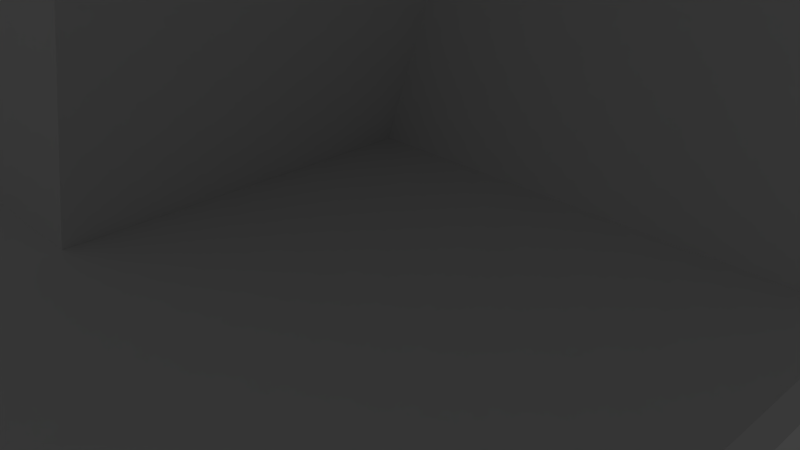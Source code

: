 # Source: puzzle4.blend  (saved by Blender 2.76.0; exported with 4.5.12 LTS)
import bpy
from mathutils import Matrix  # noqa: F401  (used for matrix-valued properties, if any)

bpy.ops.wm.read_factory_settings(use_empty=True)
scene = bpy.context.scene
scene.name = 'Scene'

# ---- collections
col_collection_1 = bpy.data.collections.new('Collection 1'); scene.collection.children.link(col_collection_1)
col_collection_1.hide_render = True
col_collection_1.hide_viewport = True
col_collection_2 = bpy.data.collections.new('Collection 2'); scene.collection.children.link(col_collection_2)
col_collection_3 = bpy.data.collections.new('Collection 3'); scene.collection.children.link(col_collection_3)
col_collection_3.hide_render = True
col_collection_3.hide_viewport = True
col_collection_4 = bpy.data.collections.new('Collection 4'); scene.collection.children.link(col_collection_4)
col_collection_4.hide_render = True
col_collection_4.hide_viewport = True

# ---- materials (node trees are filled in below, after node groups)
mat_material = bpy.data.materials.new('Material')
mat_material.alpha_threshold = 0.0
mat_material.use_transparent_shadow = False
mat_material.roughness = 0.5
mat_material.line_color = (0.0, 0.0, 0.0, 1.0)

# ---- material node trees

# ---- world
world_world = bpy.data.worlds.new('World'); scene.world = world_world
world_world.color = (0.05088, 0.05088, 0.05088)
world_world.use_sun_shadow = False
world_world.sun_shadow_jitter_overblur = 0.0
world_world.cycles.sampling_method = 'MANUAL'
world_world.cycles.sample_map_resolution = 256

# ---- cameras
cam_camera = bpy.data.cameras.new('Camera')
cam_camera.clip_end = 100.0
cam_camera.lens = 35.0
cam_camera.sensor_width = 32.0
cam_camera.sensor_height = 18.0
cam_camera.ortho_scale = 7.314
cam_camera.dof.focus_distance = 0.0
cam_camera.dof.aperture_fstop = 128.0

# ---- lights
light_lamp = bpy.data.lights.new('Lamp', 'POINT')
light_lamp.transmission_factor = 0.0
light_lamp.cutoff_distance = 30.0
light_lamp.energy = 100.0
light_lamp.shadow_buffer_clip_start = 1.001
light_lamp.shadow_soft_size = 0.1
light_lamp.shadow_maximum_resolution = 0.006
light_lamp.use_absolute_resolution = True
light_lamp.cycles.use_multiple_importance_sampling = False

# ---- meshes
me_cube_021 = bpy.data.meshes.new('Cube.021')
me_cube_021.from_pydata([(-0.3733, -1.349, 0.3377), (-0.3733, -1.349, 0.4377), (-0.3733, 2.151, 0.3377), (-0.3733, 2.151, 0.4377), (0.1267, -1.349, 0.3377), (0.1267, -1.349, 0.4377), (0.1267, 2.151, 0.3377), (0.1267, 2.151, 0.4377)], [], [(1, 3, 2, 0), (3, 7, 6, 2), (7, 5, 4, 6), (5, 1, 0, 4), (0, 2, 6, 4), (5, 7, 3, 1)])
me_cube_021.use_remesh_preserve_volume = False
me_cube_021.use_remesh_preserve_attributes = False
me_cube_021.use_mirror_vertex_groups = False
me_cube_021.update()
me_cube_020 = bpy.data.meshes.new('Cube.020')
me_cube_020.from_pydata([(0.1267, -1.349, 0.1177), (0.1267, -1.349, 0.2177), (0.1267, 2.151, 0.1177), (0.1267, 2.151, 0.2177), (0.6267, -1.349, 0.1177), (0.6267, -1.349, 0.2177), (0.6267, 2.151, 0.1177), (0.6267, 2.151, 0.2177)], [], [(1, 3, 2, 0), (3, 7, 6, 2), (7, 5, 4, 6), (5, 1, 0, 4), (0, 2, 6, 4), (5, 7, 3, 1)])
me_cube_020.use_remesh_preserve_volume = False
me_cube_020.use_remesh_preserve_attributes = False
me_cube_020.use_mirror_vertex_groups = False
me_cube_020.update()
me_cube_019 = bpy.data.meshes.new('Cube.019')
me_cube_019.from_pydata([(1.231, -1.452, -0.49), (1.231, -1.452, -0.39), (0.2023, 1.893, -0.49), (0.2023, 1.893, -0.39), (1.709, -1.305, -0.49), (1.709, -1.305, -0.39), (0.6802, 2.04, -0.49), (0.6802, 2.04, -0.39)], [], [(1, 3, 2, 0), (3, 7, 6, 2), (7, 5, 4, 6), (5, 1, 0, 4), (0, 2, 6, 4), (5, 7, 3, 1)])
me_cube_019.use_remesh_preserve_volume = False
me_cube_019.use_remesh_preserve_attributes = False
me_cube_019.use_mirror_vertex_groups = False
me_cube_019.update()
me_cube_018 = bpy.data.meshes.new('Cube.018')
me_cube_018.from_pydata([(1.727, -0.7053, -1.118), (1.727, -0.7053, -1.018), (0.3366, 2.507, -1.118), (0.3366, 2.507, -1.018), (2.637, -0.3116, -1.118), (2.637, -0.3116, -1.018), (1.247, 2.901, -1.118), (1.247, 2.901, -1.018)], [], [(1, 3, 2, 0), (3, 7, 6, 2), (7, 5, 4, 6), (5, 1, 0, 4), (0, 2, 6, 4), (5, 7, 3, 1)])
me_cube_018.use_remesh_preserve_volume = False
me_cube_018.use_remesh_preserve_attributes = False
me_cube_018.use_mirror_vertex_groups = False
me_cube_018.update()
me_cube_017 = bpy.data.meshes.new('Cube.017')
me_cube_017.from_pydata([(2.372, -0.2944, -1.683), (2.372, -0.2944, -1.583), (0.7654, 3.486, -1.683), (0.7654, 3.486, -1.583), (4.377, 4.227, -1.683), (4.377, 4.227, -1.583), (1.414, 5.257, -1.683), (1.414, 5.257, -1.583)], [], [(1, 3, 2, 0), (3, 7, 6, 2), (7, 5, 4, 6), (5, 1, 0, 4), (0, 2, 6, 4), (5, 7, 3, 1)])
me_cube_017.use_remesh_preserve_volume = False
me_cube_017.use_remesh_preserve_attributes = False
me_cube_017.use_mirror_vertex_groups = False
me_cube_017.update()
me_cube_016 = bpy.data.meshes.new('Cube.016')
me_cube_016.from_pydata([(4.353, 3.981, -2.082), (4.353, 3.981, -1.982), (1.03, 5.171, -2.082), (1.03, 5.171, -1.982), (4.73, 5.819, -2.082), (4.73, 5.819, -1.982), (1.473, 6.409, -2.082), (1.473, 6.409, -1.982)], [], [(1, 3, 2, 0), (3, 7, 6, 2), (7, 5, 4, 6), (5, 1, 0, 4), (0, 2, 6, 4), (5, 7, 3, 1)])
me_cube_016.use_remesh_preserve_volume = False
me_cube_016.use_remesh_preserve_attributes = False
me_cube_016.use_mirror_vertex_groups = False
me_cube_016.update()
me_cube_015 = bpy.data.meshes.new('Cube.015')
me_cube_015.from_pydata([(4.721, 6.345, -2.312), (4.721, 6.345, -2.212), (1.254, 6.826, -2.312), (1.254, 6.826, -2.212), (4.79, 6.84, -2.312), (4.79, 6.84, -2.212), (1.323, 7.321, -2.312), (1.323, 7.321, -2.212)], [], [(1, 3, 2, 0), (3, 7, 6, 2), (7, 5, 4, 6), (5, 1, 0, 4), (0, 2, 6, 4), (5, 7, 3, 1)])
me_cube_015.use_remesh_preserve_volume = False
me_cube_015.use_remesh_preserve_attributes = False
me_cube_015.use_mirror_vertex_groups = False
me_cube_015.update()
me_cube_013 = bpy.data.meshes.new('Cube.013')
me_cube_013.from_pydata([(4.79, 6.84, -2.742), (4.79, 6.84, -2.642), (1.323, 7.321, -2.742), (1.323, 7.321, -2.642), (4.859, 7.335, -2.742), (4.859, 7.335, -2.642), (1.392, 7.816, -2.742), (1.392, 7.816, -2.642)], [], [(1, 3, 2, 0), (3, 7, 6, 2), (7, 5, 4, 6), (5, 1, 0, 4), (0, 2, 6, 4), (5, 7, 3, 1)])
me_cube_013.use_remesh_preserve_volume = False
me_cube_013.use_remesh_preserve_attributes = False
me_cube_013.use_mirror_vertex_groups = False
me_cube_013.update()
me_cube_012 = bpy.data.meshes.new('Cube.012')
me_cube_012.from_pydata([(4.859, 7.335, -3.172), (4.859, 7.335, -3.072), (1.392, 7.816, -3.172), (1.392, 7.816, -3.072), (4.927, 7.831, -3.172), (4.927, 7.831, -3.072), (1.461, 8.312, -3.172), (1.461, 8.312, -3.072)], [], [(1, 3, 2, 0), (3, 7, 6, 2), (7, 5, 4, 6), (5, 1, 0, 4), (0, 2, 6, 4), (5, 7, 3, 1)])
me_cube_012.use_remesh_preserve_volume = False
me_cube_012.use_remesh_preserve_attributes = False
me_cube_012.use_mirror_vertex_groups = False
me_cube_012.update()
me_cube_011 = bpy.data.meshes.new('Cube.011')
me_cube_011.from_pydata([(4.927, 7.831, -3.602), (4.927, 7.831, -3.502), (1.461, 8.312, -3.602), (1.461, 8.312, -3.502), (4.996, 8.326, -3.602), (4.996, 8.326, -3.502), (1.529, 8.807, -3.602), (1.529, 8.807, -3.502)], [], [(1, 3, 2, 0), (3, 7, 6, 2), (7, 5, 4, 6), (5, 1, 0, 4), (0, 2, 6, 4), (5, 7, 3, 1)])
me_cube_011.use_remesh_preserve_volume = False
me_cube_011.use_remesh_preserve_attributes = False
me_cube_011.use_mirror_vertex_groups = False
me_cube_011.update()
me_cube_010 = bpy.data.meshes.new('Cube.010')
me_cube_010.from_pydata([(4.996, 8.326, -4.032), (4.996, 8.326, -3.932), (1.529, 8.807, -4.032), (1.529, 8.807, -3.932), (5.065, 8.821, -4.032), (5.065, 8.821, -3.932), (1.598, 9.302, -4.032), (1.598, 9.302, -3.932)], [], [(1, 3, 2, 0), (3, 7, 6, 2), (7, 5, 4, 6), (5, 1, 0, 4), (0, 2, 6, 4), (5, 7, 3, 1)])
me_cube_010.use_remesh_preserve_volume = False
me_cube_010.use_remesh_preserve_attributes = False
me_cube_010.use_mirror_vertex_groups = False
me_cube_010.update()
me_cube_008 = bpy.data.meshes.new('Cube.008')
me_cube_008.from_pydata([(5.065, 8.821, -4.462), (5.065, 8.821, -4.362), (1.598, 9.302, -4.462), (1.598, 9.302, -4.362), (5.134, 9.316, -4.462), (5.134, 9.316, -4.362), (1.667, 9.797, -4.462), (1.667, 9.797, -4.362)], [], [(1, 3, 2, 0), (3, 7, 6, 2), (7, 5, 4, 6), (5, 1, 0, 4), (0, 2, 6, 4), (5, 7, 3, 1)])
me_cube_008.use_remesh_preserve_volume = False
me_cube_008.use_remesh_preserve_attributes = False
me_cube_008.use_mirror_vertex_groups = False
me_cube_008.update()
me_cube_007 = bpy.data.meshes.new('Cube.007')
me_cube_007.from_pydata([(5.134, 9.316, -4.892), (5.134, 9.316, -4.792), (1.667, 9.797, -4.892), (1.667, 9.797, -4.792), (5.202, 9.812, -4.892), (5.202, 9.812, -4.792), (1.736, 10.29, -4.892), (1.736, 10.29, -4.792)], [], [(1, 3, 2, 0), (3, 7, 6, 2), (7, 5, 4, 6), (5, 1, 0, 4), (0, 2, 6, 4), (5, 7, 3, 1)])
me_cube_007.use_remesh_preserve_volume = False
me_cube_007.use_remesh_preserve_attributes = False
me_cube_007.use_mirror_vertex_groups = False
me_cube_007.update()
me_cube_006 = bpy.data.meshes.new('Cube.006')
me_cube_006.from_pydata([(12.5, 12.5, 0.2991), (12.5, 12.5, -0.000854), (12.5, -12.5, 0.2991), (12.5, -12.5, -0.000854), (-12.5, 12.5, 0.2991), (-12.5, 12.5, -0.000854), (-12.5, -12.5, 0.2991), (-12.5, -12.5, -0.000854)], [], [(2, 0, 4, 6), (7, 5, 1, 3), (2, 6, 7, 3), (4, 0, 1, 5), (6, 4, 5, 7), (0, 2, 3, 1)])
me_cube_006.materials.append(mat_material)
me_cube_006.use_remesh_preserve_volume = False
me_cube_006.use_remesh_preserve_attributes = False
me_cube_006.use_mirror_vertex_groups = False
me_cube_006.update()
me_cube_004 = bpy.data.meshes.new('Cube.004')
me_cube_004.from_pydata([(12.5, -12.2, 0.3), (12.5, -12.2, 5.3), (12.2, -12.2, 0.3), (12.2, -12.2, 5.3), (12.5, 12.2, 0.3), (12.5, 12.2, 5.3), (12.2, 12.2, 0.3), (12.2, 12.2, 5.3)], [], [(1, 3, 2, 0), (3, 7, 6, 2), (7, 5, 4, 6), (5, 1, 0, 4), (0, 2, 6, 4), (5, 7, 3, 1)])
me_cube_004.materials.append(mat_material)
me_cube_004.use_remesh_preserve_volume = False
me_cube_004.use_remesh_preserve_attributes = False
me_cube_004.use_mirror_vertex_groups = False
me_cube_004.update()
me_cube_003 = bpy.data.meshes.new('Cube.003')
me_cube_003.from_pydata([(-12.5, 12.2, 0.3), (-12.5, 12.2, 5.3), (-12.5, 12.5, 0.3), (-12.5, 12.5, 5.3), (12.5, 12.2, 0.3), (12.5, 12.2, 5.3), (12.5, 12.5, 0.3), (12.5, 12.5, 5.3)], [], [(1, 3, 2, 0), (3, 7, 6, 2), (7, 5, 4, 6), (5, 1, 0, 4), (0, 2, 6, 4), (5, 7, 3, 1)])
me_cube_003.materials.append(mat_material)
me_cube_003.use_remesh_preserve_volume = False
me_cube_003.use_remesh_preserve_attributes = False
me_cube_003.use_mirror_vertex_groups = False
me_cube_003.update()
me_cube_002 = bpy.data.meshes.new('Cube.002')
me_cube_002.from_pydata([(-12.5, -12.5, 0.3), (-12.5, -12.5, 5.3), (-12.5, -12.2, 0.3), (-12.5, -12.2, 5.3), (12.5, -12.5, 0.3), (12.5, -12.5, 5.3), (12.5, -12.2, 0.3), (12.5, -12.2, 5.3)], [], [(1, 3, 2, 0), (3, 7, 6, 2), (7, 5, 4, 6), (5, 1, 0, 4), (0, 2, 6, 4), (5, 7, 3, 1)])
me_cube_002.materials.append(mat_material)
me_cube_002.use_remesh_preserve_volume = False
me_cube_002.use_remesh_preserve_attributes = False
me_cube_002.use_mirror_vertex_groups = False
me_cube_002.update()
me_cube_001 = bpy.data.meshes.new('Cube.001')
me_cube_001.from_pydata([(-12.2, -12.2, 0.3), (-12.2, -12.2, 5.3), (-12.5, -12.2, 0.3), (-12.5, -12.2, 5.3), (-12.2, 12.2, 0.3), (-12.2, 12.2, 5.3), (-12.5, 12.2, 0.3), (-12.5, 12.2, 5.3)], [], [(1, 3, 2, 0), (3, 7, 6, 2), (7, 5, 4, 6), (5, 1, 0, 4), (0, 2, 6, 4), (5, 7, 3, 1)])
me_cube_001.materials.append(mat_material)
me_cube_001.use_remesh_preserve_volume = False
me_cube_001.use_remesh_preserve_attributes = False
me_cube_001.use_mirror_vertex_groups = False
me_cube_001.update()
me_cube_036 = bpy.data.meshes.new('Cube.036')
me_cube_036.from_pydata([(-10.0, -10.15, 10.3), (-10.0, -9.85, 10.3), (10.0, -10.15, 10.3), (10.0, -9.85, 10.3), (-2.306, -9.85, 10.3), (-2.306, -10.15, 10.3), (2.232, -9.85, 10.3), (2.232, -10.15, 10.3), (-10.0, -10.15, 5.023), (-10.0, -9.85, 5.023), (8.039, -9.85, 5.023), (8.039, -10.15, 5.023), (-3.736, -10.15, 5.023), (-3.736, -9.85, 5.023), (-0.0414, -10.15, 5.023), (-0.0414, -9.85, 5.023)], [], [(5, 4, 1, 0), (7, 6, 4, 5), (2, 3, 6, 7), (4, 6, 15, 13), (2, 7, 14, 11), (1, 4, 13, 9), (7, 5, 12, 14), (5, 0, 8, 12), (3, 2, 11, 10), (6, 3, 10, 15), (0, 1, 9, 8), (15, 14, 12, 13)])
me_cube_036.use_remesh_preserve_volume = False
me_cube_036.use_remesh_preserve_attributes = False
me_cube_036.use_mirror_vertex_groups = False
me_cube_036.update()
me_cube_035 = bpy.data.meshes.new('Cube.035')
me_cube_035.from_pydata([(6.283, -10.15, 0.3), (6.283, -9.85, 0.3), (-0.04139, -10.15, 0.3), (-0.04139, -9.85, 0.3), (8.039, -9.85, 5.023), (8.039, -10.15, 5.023), (-0.0414, -10.15, 5.023), (-0.0414, -9.85, 5.023)], [], [(7, 4, 1, 3), (4, 5, 0, 1), (2, 3, 1, 0), (5, 6, 2, 0), (6, 7, 3, 2)])
me_cube_035.use_remesh_preserve_volume = False
me_cube_035.use_remesh_preserve_attributes = False
me_cube_035.use_mirror_vertex_groups = False
me_cube_035.update()
me_cube_034 = bpy.data.meshes.new('Cube.034')
me_cube_034.from_pydata([(-10.0, -10.15, 0.3), (-10.0, -9.85, 0.3), (-3.736, -9.85, 0.3), (-3.736, -10.15, 0.3), (-10.0, -10.15, 5.023), (-10.0, -9.85, 5.023), (-3.736, -10.15, 5.023), (-3.736, -9.85, 5.023)], [], [(4, 5, 1, 0), (6, 4, 0, 3), (0, 1, 2, 3), (5, 7, 2, 1), (2, 7, 6, 3)])
me_cube_034.use_remesh_preserve_volume = False
me_cube_034.use_remesh_preserve_attributes = False
me_cube_034.use_mirror_vertex_groups = False
me_cube_034.update()
me_cube_033 = bpy.data.meshes.new('Cube.033')
me_cube_033.from_pydata([(6.014, -9.85, 0.3), (9.742, -9.85, 10.3), (6.014, -5.582, 0.3), (9.742, -5.582, 10.3), (6.283, -9.85, 0.3), (10.0, -9.85, 10.3), (6.283, -5.582, 0.3), (10.0, -5.582, 10.3)], [], [(1, 3, 2, 0), (3, 7, 6, 2), (7, 5, 4, 6), (5, 1, 0, 4), (0, 2, 6, 4), (5, 7, 3, 1)])
me_cube_033.use_remesh_preserve_volume = False
me_cube_033.use_remesh_preserve_attributes = False
me_cube_033.use_mirror_vertex_groups = False
me_cube_033.update()
me_cube_027 = bpy.data.meshes.new('Cube.027')
me_cube_027.from_pydata([(-10.0, 9.85, 0.3), (-10.0, 9.85, 10.3), (-10.0, 10.15, 0.3), (-10.0, 10.15, 10.3), (6.283, 9.85, 0.3), (10.0, 9.85, 10.3), (6.283, 10.15, 0.3), (10.0, 10.15, 10.3), (-10.0, 9.85, 3.783), (-10.0, 10.15, 3.783), (7.578, 10.15, 3.783), (7.578, 9.85, 3.783), (12.51, 10.15, 3.783), (12.5, 10.15, 0.3), (12.51, 9.85, 3.783), (12.5, 9.85, 0.3)], [], [(8, 9, 2, 0), (9, 10, 6, 2), (4, 6, 13, 15), (11, 8, 0, 4), (0, 2, 6, 4), (5, 7, 3, 1), (5, 1, 8, 11), (7, 5, 11, 10), (3, 7, 10, 9), (1, 3, 9, 8), (12, 14, 15, 13), (6, 10, 12, 13), (11, 4, 15, 14), (10, 11, 14, 12)])
me_cube_027.use_remesh_preserve_volume = False
me_cube_027.use_remesh_preserve_attributes = False
me_cube_027.use_mirror_vertex_groups = False
me_cube_027.update()
me_cube_025 = bpy.data.meshes.new('Cube.025')
me_cube_025.from_pydata([(-10.0, -9.85, 0.3), (-10.0, -9.85, 10.3), (-10.0, 9.85, 0.3), (-10.0, 9.85, 10.3), (-9.7, -9.85, 0.3), (-9.7, -9.85, 10.3), (-9.7, 9.85, 0.3), (-9.7, 9.85, 10.3)], [], [(1, 3, 2, 0), (3, 7, 6, 2), (7, 5, 4, 6), (5, 1, 0, 4), (0, 2, 6, 4), (5, 7, 3, 1)])
me_cube_025.use_remesh_preserve_volume = False
me_cube_025.use_remesh_preserve_attributes = False
me_cube_025.use_mirror_vertex_groups = False
me_cube_025.update()
me_cube_024 = bpy.data.meshes.new('Cube.024')
me_cube_024.from_pydata([(-5.315, -5.582, 0.3), (-5.315, -5.582, 10.3), (-5.315, -5.282, 0.3), (-5.315, -5.282, 10.3), (12.47, -5.582, 0.3), (12.47, -5.582, 10.3), (12.47, -5.282, 0.3), (12.47, -5.282, 10.3)], [], [(1, 3, 2, 0), (3, 7, 6, 2), (7, 5, 4, 6), (5, 1, 0, 4), (0, 2, 6, 4), (5, 7, 3, 1)])
me_cube_024.use_remesh_preserve_volume = False
me_cube_024.use_remesh_preserve_attributes = False
me_cube_024.use_mirror_vertex_groups = False
me_cube_024.update()
me_cube_023 = bpy.data.meshes.new('Cube.023')
me_cube_023.from_pydata([(-5.315, 1.887, 0.3), (-5.315, 1.887, 10.3), (-5.315, 2.187, 0.3), (-5.315, 2.187, 10.3), (12.47, 1.887, 0.3), (12.47, 1.887, 10.3), (12.47, 2.187, 0.3), (12.47, 2.187, 10.3)], [], [(1, 3, 2, 0), (3, 7, 6, 2), (7, 5, 4, 6), (5, 1, 0, 4), (0, 2, 6, 4), (5, 7, 3, 1)])
me_cube_023.use_remesh_preserve_volume = False
me_cube_023.use_remesh_preserve_attributes = False
me_cube_023.use_mirror_vertex_groups = False
me_cube_023.update()
me_cube_022 = bpy.data.meshes.new('Cube.022')
me_cube_022.from_pydata([(-10.5, -10.5, 10.3), (-10.5, -10.5, 10.7), (-10.5, 10.5, 10.3), (-10.5, 10.5, 10.7), (13.1, -10.5, 10.3), (13.1, -10.5, 10.7), (13.1, 10.5, 10.3), (13.1, 10.5, 10.7)], [], [(1, 3, 2, 0), (3, 7, 6, 2), (7, 5, 4, 6), (5, 1, 0, 4), (0, 2, 6, 4), (5, 7, 3, 1)])
me_cube_022.use_remesh_preserve_volume = False
me_cube_022.use_remesh_preserve_attributes = False
me_cube_022.use_mirror_vertex_groups = False
me_cube_022.update()
me_cube_005 = bpy.data.meshes.new('Cube.005')
me_cube_005.from_pydata([(-12.5, -12.5, -0.3), (-12.5, -12.5, 0.3), (-12.5, 12.5, -0.3), (-12.5, 12.5, 0.3), (12.5, -12.5, -0.3), (12.5, -12.5, 0.3), (12.5, 12.5, -0.3), (12.5, 12.5, 0.3), (-12.5, -10.0, 0.3), (-12.5, -10.0, -0.3), (12.5, -10.0, 0.3), (12.5, -10.0, -0.3), (-12.5, -6.625, 0.3), (12.5, -6.625, -0.3), (-12.5, -6.625, -0.3), (12.5, -6.625, 0.3), (-0.8333, 12.5, 0.3), (7.5, 12.5, 0.3), (7.5, 12.5, -0.3), (-0.8333, 12.5, -0.3), (7.5, -12.5, 0.3), (-0.8333, -12.5, 0.3), (-0.8333, -12.5, -0.3), (7.5, -12.5, -0.3), (6.222, -9.438, 0.3), (1.72, -9.438, 0.3), (1.72, -9.438, -0.3), (6.222, -9.438, -0.3), (6.222, -5.976, 0.3), (1.72, -5.976, 0.3), (1.72, -5.976, -0.3), (6.222, -5.976, -0.3)], [], [(12, 3, 2, 14), (17, 7, 6, 18), (10, 5, 4, 11), (21, 1, 0, 22), (31, 18, 6, 13), (29, 16, 3, 12), (21, 25, 8, 1), (23, 27, 11, 4), (15, 10, 11, 13), (1, 8, 9, 0), (7, 15, 13, 6), (25, 29, 12, 8), (27, 31, 13, 11), (8, 12, 14, 9), (9, 14, 30, 26), (26, 30, 29, 25), (10, 15, 28, 24), (28, 29, 30, 31), (0, 9, 26, 22), (22, 26, 27, 23), (5, 10, 24, 20), (20, 24, 25, 21), (15, 7, 17, 28), (28, 17, 16, 29), (14, 2, 19, 30), (30, 19, 18, 31), (5, 20, 23, 4), (20, 21, 22, 23), (3, 16, 19, 2), (16, 17, 18, 19), (27, 24, 28, 31), (24, 27, 26, 25)])
me_cube_005.use_remesh_preserve_volume = False
me_cube_005.use_remesh_preserve_attributes = False
me_cube_005.use_mirror_vertex_groups = False
me_cube_005.update()
me_cylinder_001 = bpy.data.meshes.new('Cylinder.001')
me_cylinder_001.from_pydata([(-2.503e-06, 0.2182, 7.291e-07), (-2.503e-06, 0.2182, 2.0), (0.04256, 0.214, 7.291e-07), (0.04256, 0.214, 2.0), (0.0835, 0.2016, 7.291e-07), (0.0835, 0.2016, 2.0), (0.1212, 0.1814, 7.291e-07), (0.1212, 0.1814, 2.0), (0.1543, 0.1543, 7.291e-07), (0.1543, 0.1543, 2.0), (0.1814, 0.1212, 7.291e-07), (0.1814, 0.1212, 2.0), (0.2016, 0.0835, 7.291e-07), (0.2016, 0.0835, 2.0), (0.214, 0.04257, 7.291e-07), (0.214, 0.04257, 2.0), (0.2182, -4.9e-07, 7.291e-07), (0.2182, -4.9e-07, 2.0), (0.214, -0.04257, 7.291e-07), (0.214, -0.04257, 2.0), (0.2016, -0.0835, 7.291e-07), (0.2016, -0.0835, 2.0), (0.1814, -0.1212, 7.291e-07), (0.1814, -0.1212, 2.0), (0.1543, -0.1543, 7.291e-07), (0.1543, -0.1543, 2.0), (0.1212, -0.1814, 7.291e-07), (0.1212, -0.1814, 2.0), (0.0835, -0.2016, 7.291e-07), (0.0835, -0.2016, 2.0), (0.04256, -0.214, 7.291e-07), (0.04256, -0.214, 2.0), (-2.503e-06, -0.2182, 7.291e-07), (-2.503e-06, -0.2182, 2.0), (-0.04257, -0.214, 7.291e-07), (-0.04257, -0.214, 2.0), (-0.0835, -0.2016, 7.291e-07), (-0.0835, -0.2016, 2.0), (-0.1212, -0.1814, 7.291e-07), (-0.1212, -0.1814, 2.0), (-0.1543, -0.1543, 7.291e-07), (-0.1543, -0.1543, 2.0), (-0.1814, -0.1212, 7.291e-07), (-0.1814, -0.1212, 2.0), (-0.2016, -0.0835, 7.291e-07), (-0.2016, -0.0835, 2.0), (-0.214, -0.04257, 7.291e-07), (-0.214, -0.04257, 2.0), (-0.2182, -2.958e-07, 7.291e-07), (-0.2182, -2.958e-07, 2.0), (-0.214, 0.04257, 7.291e-07), (-0.214, 0.04257, 2.0), (-0.2016, 0.0835, 7.291e-07), (-0.2016, 0.0835, 2.0), (-0.1814, 0.1212, 7.291e-07), (-0.1814, 0.1212, 2.0), (-0.1543, 0.1543, 7.291e-07), (-0.1543, 0.1543, 2.0), (-0.1212, 0.1814, 7.291e-07), (-0.1212, 0.1814, 2.0), (-0.0835, 0.2016, 7.291e-07), (-0.0835, 0.2016, 2.0), (-0.04257, 0.214, 7.291e-07), (-0.04257, 0.214, 2.0)], [], [(0, 1, 3, 2), (2, 3, 5, 4), (4, 5, 7, 6), (6, 7, 9, 8), (8, 9, 11, 10), (10, 11, 13, 12), (12, 13, 15, 14), (14, 15, 17, 16), (16, 17, 19, 18), (18, 19, 21, 20), (20, 21, 23, 22), (22, 23, 25, 24), (24, 25, 27, 26), (26, 27, 29, 28), (28, 29, 31, 30), (30, 31, 33, 32), (32, 33, 35, 34), (34, 35, 37, 36), (36, 37, 39, 38), (38, 39, 41, 40), (40, 41, 43, 42), (42, 43, 45, 44), (44, 45, 47, 46), (46, 47, 49, 48), (48, 49, 51, 50), (50, 51, 53, 52), (52, 53, 55, 54), (54, 55, 57, 56), (56, 57, 59, 58), (58, 59, 61, 60), (3, 1, 63, 61, 59, 57, 55, 53, 51, 49, 47, 45, 43, 41, 39, 37, 35, 33, 31, 29, 27, 25, 23, 21, 19, 17, 15, 13, 11, 9, 7, 5), (62, 63, 1, 0), (60, 61, 63, 62), (0, 2, 4, 6, 8, 10, 12, 14, 16, 18, 20, 22, 24, 26, 28, 30, 32, 34, 36, 38, 40, 42, 44, 46, 48, 50, 52, 54, 56, 58, 60, 62)])
me_cylinder_001.use_remesh_preserve_volume = False
me_cylinder_001.use_remesh_preserve_attributes = False
me_cylinder_001.use_mirror_vertex_groups = False
me_cylinder_001.update()
me_cylinder = bpy.data.meshes.new('Cylinder')
me_cylinder.from_pydata([(-2.503e-06, 0.2182, 7.291e-07), (-2.503e-06, 0.2182, 2.0), (0.04256, 0.214, 7.291e-07), (0.04256, 0.214, 2.0), (0.0835, 0.2016, 7.291e-07), (0.0835, 0.2016, 2.0), (0.1212, 0.1814, 7.291e-07), (0.1212, 0.1814, 2.0), (0.1543, 0.1543, 7.291e-07), (0.1543, 0.1543, 2.0), (0.1814, 0.1212, 7.291e-07), (0.1814, 0.1212, 2.0), (0.2016, 0.0835, 7.291e-07), (0.2016, 0.0835, 2.0), (0.214, 0.04257, 7.291e-07), (0.214, 0.04257, 2.0), (0.2182, -4.9e-07, 7.291e-07), (0.2182, -4.9e-07, 2.0), (0.214, -0.04257, 7.291e-07), (0.214, -0.04257, 2.0), (0.2016, -0.0835, 7.291e-07), (0.2016, -0.0835, 2.0), (0.1814, -0.1212, 7.291e-07), (0.1814, -0.1212, 2.0), (0.1543, -0.1543, 7.291e-07), (0.1543, -0.1543, 2.0), (0.1212, -0.1814, 7.291e-07), (0.1212, -0.1814, 2.0), (0.0835, -0.2016, 7.291e-07), (0.0835, -0.2016, 2.0), (0.04256, -0.214, 7.291e-07), (0.04256, -0.214, 2.0), (-2.503e-06, -0.2182, 7.291e-07), (-2.503e-06, -0.2182, 2.0), (-0.04257, -0.214, 7.291e-07), (-0.04257, -0.214, 2.0), (-0.0835, -0.2016, 7.291e-07), (-0.0835, -0.2016, 2.0), (-0.1212, -0.1814, 7.291e-07), (-0.1212, -0.1814, 2.0), (-0.1543, -0.1543, 7.291e-07), (-0.1543, -0.1543, 2.0), (-0.1814, -0.1212, 7.291e-07), (-0.1814, -0.1212, 2.0), (-0.2016, -0.0835, 7.291e-07), (-0.2016, -0.0835, 2.0), (-0.214, -0.04257, 7.291e-07), (-0.214, -0.04257, 2.0), (-0.2182, -2.958e-07, 7.291e-07), (-0.2182, -2.958e-07, 2.0), (-0.214, 0.04257, 7.291e-07), (-0.214, 0.04257, 2.0), (-0.2016, 0.0835, 7.291e-07), (-0.2016, 0.0835, 2.0), (-0.1814, 0.1212, 7.291e-07), (-0.1814, 0.1212, 2.0), (-0.1543, 0.1543, 7.291e-07), (-0.1543, 0.1543, 2.0), (-0.1212, 0.1814, 7.291e-07), (-0.1212, 0.1814, 2.0), (-0.0835, 0.2016, 7.291e-07), (-0.0835, 0.2016, 2.0), (-0.04257, 0.214, 7.291e-07), (-0.04257, 0.214, 2.0)], [], [(0, 1, 3, 2), (2, 3, 5, 4), (4, 5, 7, 6), (6, 7, 9, 8), (8, 9, 11, 10), (10, 11, 13, 12), (12, 13, 15, 14), (14, 15, 17, 16), (16, 17, 19, 18), (18, 19, 21, 20), (20, 21, 23, 22), (22, 23, 25, 24), (24, 25, 27, 26), (26, 27, 29, 28), (28, 29, 31, 30), (30, 31, 33, 32), (32, 33, 35, 34), (34, 35, 37, 36), (36, 37, 39, 38), (38, 39, 41, 40), (40, 41, 43, 42), (42, 43, 45, 44), (44, 45, 47, 46), (46, 47, 49, 48), (48, 49, 51, 50), (50, 51, 53, 52), (52, 53, 55, 54), (54, 55, 57, 56), (56, 57, 59, 58), (58, 59, 61, 60), (3, 1, 63, 61, 59, 57, 55, 53, 51, 49, 47, 45, 43, 41, 39, 37, 35, 33, 31, 29, 27, 25, 23, 21, 19, 17, 15, 13, 11, 9, 7, 5), (62, 63, 1, 0), (60, 61, 63, 62), (0, 2, 4, 6, 8, 10, 12, 14, 16, 18, 20, 22, 24, 26, 28, 30, 32, 34, 36, 38, 40, 42, 44, 46, 48, 50, 52, 54, 56, 58, 60, 62)])
me_cylinder.use_remesh_preserve_volume = False
me_cylinder.use_remesh_preserve_attributes = False
me_cylinder.use_mirror_vertex_groups = False
me_cylinder.update()
me_cube_014 = bpy.data.meshes.new('Cube.014')
me_cube_014.from_pydata([(-1.0, -4.0, -1.0), (-1.0, -4.0, 1.0), (-1.0, 4.0, -1.0), (-1.0, 4.0, 1.0), (11.66, -4.0, -1.0), (11.66, -4.0, 1.0), (11.66, 4.0, -1.0), (11.66, 4.0, 1.0), (14.74, 3.355, 1.0), (14.74, 3.355, -1.0), (14.74, -3.355, 1.0), (14.74, -3.355, -1.0), (17.46, 2.525, 1.0), (17.46, 2.525, -1.0), (17.46, -2.525, 1.0), (-1.0, 4.0, -8.377), (-1.0, -4.0, -8.377), (11.66, -4.0, -3.424), (11.66, 4.0, -3.424), (14.74, -3.355, -2.408), (14.74, 3.355, -2.408), (17.46, -2.525, -1.0)], [], [(1, 3, 2, 0), (3, 7, 6, 2), (5, 1, 0, 4), (0, 2, 15, 16), (5, 7, 3, 1), (7, 5, 10, 8), (6, 7, 8, 9), (5, 4, 11, 10), (9, 8, 12, 13), (8, 10, 14, 12), (4, 6, 18, 17), (11, 9, 20, 19), (11, 4, 17, 19), (10, 11, 21, 14), (12, 14, 21, 13), (16, 15, 18, 17), (2, 6, 18, 15), (4, 0, 16, 17), (17, 18, 20, 19), (6, 9, 20, 18), (19, 20, 13, 21), (21, 11, 19), (9, 13, 20)])
me_cube_014.use_remesh_preserve_volume = False
me_cube_014.use_remesh_preserve_attributes = False
me_cube_014.use_mirror_vertex_groups = False
me_cube_014.update()
me_cube_032 = bpy.data.meshes.new('Cube.032')
me_cube_032.from_pydata([(-0.4054, -0.4054, -0.1622), (-0.4054, -0.4054, 0.0758), (-0.4054, 0.4054, -0.1622), (-0.4054, 0.4054, 0.0758), (0.4054, -0.4054, -0.1622), (0.4054, -0.4054, 0.0758), (0.4054, 0.4054, -0.1622), (0.4054, 0.4054, 0.0758), (-0.4054, 0.4054, -0.2432), (-0.4054, -0.4054, -0.2432), (0.4054, 0.4054, -0.2432), (0.4054, -0.4054, -0.2432), (-0.4365, 0.4365, -0.1622), (-0.4365, -0.4365, -0.1622), (0.4365, 0.4365, -0.1622), (0.4365, -0.4365, -0.1622), (-0.4365, 0.4365, -0.2432), (-0.4365, -0.4365, -0.2432), (0.4365, 0.4365, -0.2432), (0.4365, -0.4365, -0.2432), (-0.4054, -0.4054, 0.1569), (-0.4054, 0.4054, 0.1569), (0.4054, 0.4054, 0.1569), (0.4054, -0.4054, 0.1569), (-0.43, -0.43, 0.0758), (-0.43, 0.43, 0.0758), (0.43, 0.43, 0.0758), (0.43, -0.43, 0.0758), (-0.43, -0.43, 0.1569), (-0.43, 0.43, 0.1569), (0.43, 0.43, 0.1569), (0.43, -0.43, 0.1569)], [], [(1, 3, 2, 0), (3, 7, 6, 2), (7, 5, 4, 6), (5, 1, 0, 4), (4, 0, 13, 15), (7, 3, 25, 26), (9, 8, 10, 11), (10, 8, 16, 18), (9, 11, 19, 17), (2, 6, 14, 12), (12, 14, 18, 16), (15, 13, 17, 19), (14, 15, 19, 18), (13, 12, 16, 17), (6, 4, 15, 14), (11, 10, 18, 19), (0, 2, 12, 13), (8, 9, 17, 16), (23, 22, 21, 20), (21, 22, 30, 29), (23, 20, 28, 31), (1, 5, 27, 24), (24, 27, 31, 28), (26, 25, 29, 30), (27, 26, 30, 31), (25, 24, 28, 29), (5, 7, 26, 27), (22, 23, 31, 30), (20, 21, 29, 28), (3, 1, 24, 25)])
me_cube_032.use_remesh_preserve_volume = False
me_cube_032.use_remesh_preserve_attributes = False
me_cube_032.use_mirror_vertex_groups = False
me_cube_032.update()
me_cube_031 = bpy.data.meshes.new('Cube.031')
me_cube_031.from_pydata([(-0.4054, -0.4054, -0.1622), (-0.4054, -0.4054, 0.0758), (-0.4054, 0.4054, -0.1622), (-0.4054, 0.4054, 0.0758), (0.4054, -0.4054, -0.1622), (0.4054, -0.4054, 0.0758), (0.4054, 0.4054, -0.1622), (0.4054, 0.4054, 0.0758), (-0.4054, 0.4054, -0.2432), (-0.4054, -0.4054, -0.2432), (0.4054, 0.4054, -0.2432), (0.4054, -0.4054, -0.2432), (-0.4365, 0.4365, -0.1622), (-0.4365, -0.4365, -0.1622), (0.4365, 0.4365, -0.1622), (0.4365, -0.4365, -0.1622), (-0.4365, 0.4365, -0.2432), (-0.4365, -0.4365, -0.2432), (0.4365, 0.4365, -0.2432), (0.4365, -0.4365, -0.2432), (-0.4054, -0.4054, 0.1569), (-0.4054, 0.4054, 0.1569), (0.4054, 0.4054, 0.1569), (0.4054, -0.4054, 0.1569), (-0.43, -0.43, 0.0758), (-0.43, 0.43, 0.0758), (0.43, 0.43, 0.0758), (0.43, -0.43, 0.0758), (-0.43, -0.43, 0.1569), (-0.43, 0.43, 0.1569), (0.43, 0.43, 0.1569), (0.43, -0.43, 0.1569)], [], [(1, 3, 2, 0), (3, 7, 6, 2), (7, 5, 4, 6), (5, 1, 0, 4), (4, 0, 13, 15), (7, 3, 25, 26), (9, 8, 10, 11), (10, 8, 16, 18), (9, 11, 19, 17), (2, 6, 14, 12), (12, 14, 18, 16), (15, 13, 17, 19), (14, 15, 19, 18), (13, 12, 16, 17), (6, 4, 15, 14), (11, 10, 18, 19), (0, 2, 12, 13), (8, 9, 17, 16), (23, 22, 21, 20), (21, 22, 30, 29), (23, 20, 28, 31), (1, 5, 27, 24), (24, 27, 31, 28), (26, 25, 29, 30), (27, 26, 30, 31), (25, 24, 28, 29), (5, 7, 26, 27), (22, 23, 31, 30), (20, 21, 29, 28), (3, 1, 24, 25)])
me_cube_031.use_remesh_preserve_volume = False
me_cube_031.use_remesh_preserve_attributes = False
me_cube_031.use_mirror_vertex_groups = False
me_cube_031.update()
me_cube_030 = bpy.data.meshes.new('Cube.030')
me_cube_030.from_pydata([(-0.4054, -0.4054, -0.1622), (-0.4054, -0.4054, 0.0758), (-0.4054, 0.4054, -0.1622), (-0.4054, 0.4054, 0.0758), (0.4054, -0.4054, -0.1622), (0.4054, -0.4054, 0.0758), (0.4054, 0.4054, -0.1622), (0.4054, 0.4054, 0.0758), (-0.4054, 0.4054, -0.2432), (-0.4054, -0.4054, -0.2432), (0.4054, 0.4054, -0.2432), (0.4054, -0.4054, -0.2432), (-0.4365, 0.4365, -0.1622), (-0.4365, -0.4365, -0.1622), (0.4365, 0.4365, -0.1622), (0.4365, -0.4365, -0.1622), (-0.4365, 0.4365, -0.2432), (-0.4365, -0.4365, -0.2432), (0.4365, 0.4365, -0.2432), (0.4365, -0.4365, -0.2432), (-0.4054, -0.4054, 0.1569), (-0.4054, 0.4054, 0.1569), (0.4054, 0.4054, 0.1569), (0.4054, -0.4054, 0.1569), (-0.43, -0.43, 0.0758), (-0.43, 0.43, 0.0758), (0.43, 0.43, 0.0758), (0.43, -0.43, 0.0758), (-0.43, -0.43, 0.1569), (-0.43, 0.43, 0.1569), (0.43, 0.43, 0.1569), (0.43, -0.43, 0.1569)], [], [(1, 3, 2, 0), (3, 7, 6, 2), (7, 5, 4, 6), (5, 1, 0, 4), (4, 0, 13, 15), (7, 3, 25, 26), (9, 8, 10, 11), (10, 8, 16, 18), (9, 11, 19, 17), (2, 6, 14, 12), (12, 14, 18, 16), (15, 13, 17, 19), (14, 15, 19, 18), (13, 12, 16, 17), (6, 4, 15, 14), (11, 10, 18, 19), (0, 2, 12, 13), (8, 9, 17, 16), (23, 22, 21, 20), (21, 22, 30, 29), (23, 20, 28, 31), (1, 5, 27, 24), (24, 27, 31, 28), (26, 25, 29, 30), (27, 26, 30, 31), (25, 24, 28, 29), (5, 7, 26, 27), (22, 23, 31, 30), (20, 21, 29, 28), (3, 1, 24, 25)])
me_cube_030.use_remesh_preserve_volume = False
me_cube_030.use_remesh_preserve_attributes = False
me_cube_030.use_mirror_vertex_groups = False
me_cube_030.update()
me_cube_029 = bpy.data.meshes.new('Cube.029')
me_cube_029.from_pydata([(-1.0, -1.0, -1.0), (-1.0, -1.0, 0.4675), (-1.0, 1.0, -1.0), (-1.0, 1.0, 0.4675), (1.0, -1.0, -1.0), (1.0, -1.0, 0.4675), (1.0, 1.0, -1.0), (1.0, 1.0, 0.4675), (-1.0, 1.0, -1.5), (-1.0, -1.0, -1.5), (1.0, 1.0, -1.5), (1.0, -1.0, -1.5), (-1.077, 1.077, -1.0), (-1.077, -1.077, -1.0), (1.077, 1.077, -1.0), (1.077, -1.077, -1.0), (-1.077, 1.077, -1.5), (-1.077, -1.077, -1.5), (1.077, 1.077, -1.5), (1.077, -1.077, -1.5), (-1.0, -1.0, 0.9675), (-1.0, 1.0, 0.9675), (1.0, 1.0, 0.9675), (1.0, -1.0, 0.9675), (-1.061, -1.061, 0.4675), (-1.061, 1.061, 0.4675), (1.061, 1.061, 0.4675), (1.061, -1.061, 0.4675), (-1.061, -1.061, 0.9675), (-1.061, 1.061, 0.9675), (1.061, 1.061, 0.9675), (1.061, -1.061, 0.9675)], [], [(1, 3, 2, 0), (3, 7, 6, 2), (7, 5, 4, 6), (5, 1, 0, 4), (4, 0, 13, 15), (7, 3, 25, 26), (9, 8, 10, 11), (10, 8, 16, 18), (9, 11, 19, 17), (2, 6, 14, 12), (12, 14, 18, 16), (15, 13, 17, 19), (14, 15, 19, 18), (13, 12, 16, 17), (6, 4, 15, 14), (11, 10, 18, 19), (0, 2, 12, 13), (8, 9, 17, 16), (23, 22, 21, 20), (21, 22, 30, 29), (23, 20, 28, 31), (1, 5, 27, 24), (24, 27, 31, 28), (26, 25, 29, 30), (27, 26, 30, 31), (25, 24, 28, 29), (5, 7, 26, 27), (22, 23, 31, 30), (20, 21, 29, 28), (3, 1, 24, 25)])
me_cube_029.use_remesh_preserve_volume = False
me_cube_029.use_remesh_preserve_attributes = False
me_cube_029.use_mirror_vertex_groups = False
me_cube_029.update()
me_cube_028 = bpy.data.meshes.new('Cube.028')
me_cube_028.from_pydata([(-1.0, -1.0, -0.4), (-1.0, -1.0, 0.187), (-1.0, 1.0, -0.4), (-1.0, 1.0, 0.187), (1.0, -1.0, -0.4), (1.0, -1.0, 0.187), (1.0, 1.0, -0.4), (1.0, 1.0, 0.187), (-1.0, 1.0, -0.6), (-1.0, -1.0, -0.6), (1.0, 1.0, -0.6), (1.0, -1.0, -0.6), (-1.077, 1.077, -0.4), (-1.077, -1.077, -0.4), (1.077, 1.077, -0.4), (1.077, -1.077, -0.4), (-1.077, 1.077, -0.6), (-1.077, -1.077, -0.6), (1.077, 1.077, -0.6), (1.077, -1.077, -0.6), (-1.0, -1.0, 0.387), (-1.0, 1.0, 0.387), (1.0, 1.0, 0.387), (1.0, -1.0, 0.387), (-1.061, -1.061, 0.187), (-1.061, 1.061, 0.187), (1.061, 1.061, 0.187), (1.061, -1.061, 0.187), (-1.061, -1.061, 0.387), (-1.061, 1.061, 0.387), (1.061, 1.061, 0.387), (1.061, -1.061, 0.387)], [], [(1, 3, 2, 0), (3, 7, 6, 2), (7, 5, 4, 6), (5, 1, 0, 4), (4, 0, 13, 15), (7, 3, 25, 26), (9, 8, 10, 11), (10, 8, 16, 18), (9, 11, 19, 17), (2, 6, 14, 12), (12, 14, 18, 16), (15, 13, 17, 19), (14, 15, 19, 18), (13, 12, 16, 17), (6, 4, 15, 14), (11, 10, 18, 19), (0, 2, 12, 13), (8, 9, 17, 16), (23, 22, 21, 20), (21, 22, 30, 29), (23, 20, 28, 31), (1, 5, 27, 24), (24, 27, 31, 28), (26, 25, 29, 30), (27, 26, 30, 31), (25, 24, 28, 29), (5, 7, 26, 27), (22, 23, 31, 30), (20, 21, 29, 28), (3, 1, 24, 25)])
me_cube_028.use_remesh_preserve_volume = False
me_cube_028.use_remesh_preserve_attributes = False
me_cube_028.use_mirror_vertex_groups = False
me_cube_028.update()

# ---- objects
ob_stairs = bpy.data.objects.new('Stairs', None)
ob_stairs_013 = bpy.data.objects.new('stairs.013', me_cube_021)
ob_stairs_012 = bpy.data.objects.new('stairs.012', me_cube_020)
ob_stairs_011 = bpy.data.objects.new('stairs.011', me_cube_019)
ob_stairs_010 = bpy.data.objects.new('stairs.010', me_cube_018)
ob_stairs_009 = bpy.data.objects.new('stairs.009', me_cube_017)
ob_stairs_008 = bpy.data.objects.new('stairs.008', me_cube_016)
ob_stairs_007 = bpy.data.objects.new('stairs.007', me_cube_015)
ob_stairs_006 = bpy.data.objects.new('stairs.006', me_cube_013)
ob_stairs_005 = bpy.data.objects.new('stairs.005', me_cube_012)
ob_stairs_004 = bpy.data.objects.new('stairs.004', me_cube_011)
ob_stairs_003 = bpy.data.objects.new('stairs.003', me_cube_010)
ob_stairs_002 = bpy.data.objects.new('stairs.002', me_cube_008)
ob_stairs_001 = bpy.data.objects.new('stairs.001', me_cube_007)
ob_basement = bpy.data.objects.new('Basement', None)
ob_basement_005 = bpy.data.objects.new('Basement.005', me_cube_006)
ob_basement_004 = bpy.data.objects.new('Basement.004', me_cube_004)
ob_basement_003 = bpy.data.objects.new('Basement.003', me_cube_003)
ob_basement_002 = bpy.data.objects.new('Basement.002', me_cube_002)
ob_basement_001 = bpy.data.objects.new('Basement.001', me_cube_001)
ob_lamp = bpy.data.objects.new('Lamp', light_lamp)
ob_camera = bpy.data.objects.new('Camera', cam_camera)
ob_temple_001 = bpy.data.objects.new('temple.001', None)
ob_front_wall3 = bpy.data.objects.new('front-wall3', me_cube_036)
ob_front_wall2 = bpy.data.objects.new('front-wall2', me_cube_035)
ob_front_wall1 = bpy.data.objects.new('front-wall1', me_cube_034)
ob_left_wall = bpy.data.objects.new('left-wall', me_cube_033)
ob_back_wall = bpy.data.objects.new('back-wall', me_cube_027)
ob_right_wall = bpy.data.objects.new('right-wall', me_cube_025)
ob_wall_int1 = bpy.data.objects.new('wall-int1', me_cube_024)
ob_wall_int2 = bpy.data.objects.new('wall-int2', me_cube_023)
ob_roof = bpy.data.objects.new('roof', me_cube_022)
ob_floor = bpy.data.objects.new('floor', me_cube_005)
ob_stick2 = bpy.data.objects.new('stick2', me_cylinder_001)
ob_stick1 = bpy.data.objects.new('stick1', me_cylinder)
ob_oratory = bpy.data.objects.new('oratory', me_cube_014)
ob_green = bpy.data.objects.new('green', me_cube_032)
ob_black = bpy.data.objects.new('black', me_cube_031)
ob_red = bpy.data.objects.new('red', me_cube_030)
ob_blue = bpy.data.objects.new('blue', me_cube_029)
ob_table = bpy.data.objects.new('table', me_cube_028)

# ---- transforms, parenting, visibility, modifiers, constraints
ob_stairs.location = (5.514, 1.679, 0.3367)
ob_stairs.empty_image_offset = (0.0, 0.0)
ob_stairs.lineart.crease_threshold = 0.0
ob_stairs_013.parent = ob_stairs
ob_stairs_013.matrix_parent_inverse = Matrix(((1.0, 0.0, 0.0, -5.514), (0.0, 1.0, 0.0, -1.679), (-3.725e-09, 0.0, 1.0, -0.3367), (0.0, 0.0, 0.0, 1.0)))
ob_stairs_013.location = (2.08, -8.126, 5.229)
ob_stairs_013.lineart.crease_threshold = 0.0
ob_stairs_012.parent = ob_stairs
ob_stairs_012.matrix_parent_inverse = Matrix(((1.0, 0.0, 0.0, -5.514), (0.0, 1.0, 0.0, -1.679), (-3.725e-09, 0.0, 1.0, -0.3367), (0.0, 0.0, 0.0, 1.0)))
ob_stairs_012.location = (2.08, -8.126, 5.229)
ob_stairs_012.lineart.crease_threshold = 0.0
ob_stairs_011.parent = ob_stairs
ob_stairs_011.matrix_parent_inverse = Matrix(((1.0, 0.0, 0.0, -5.514), (0.0, 1.0, 0.0, -1.679), (-3.725e-09, 0.0, 1.0, -0.3367), (0.0, 0.0, 0.0, 1.0)))
ob_stairs_011.location = (2.08, -8.126, 5.229)
ob_stairs_011.lineart.crease_threshold = 0.0
ob_stairs_010.parent = ob_stairs
ob_stairs_010.matrix_parent_inverse = Matrix(((1.0, 0.0, 0.0, -5.514), (0.0, 1.0, 0.0, -1.679), (-3.725e-09, 0.0, 1.0, -0.3367), (0.0, 0.0, 0.0, 1.0)))
ob_stairs_010.location = (2.08, -8.126, 5.229)
ob_stairs_010.lineart.crease_threshold = 0.0
ob_stairs_009.parent = ob_stairs
ob_stairs_009.matrix_parent_inverse = Matrix(((1.0, 0.0, 0.0, -5.514), (0.0, 1.0, 0.0, -1.679), (-3.725e-09, 0.0, 1.0, -0.3367), (0.0, 0.0, 0.0, 1.0)))
ob_stairs_009.location = (2.08, -8.126, 5.229)
ob_stairs_009.lineart.crease_threshold = 0.0
ob_stairs_008.parent = ob_stairs
ob_stairs_008.matrix_parent_inverse = Matrix(((1.0, 0.0, 0.0, -5.514), (0.0, 1.0, 0.0, -1.679), (-3.725e-09, 0.0, 1.0, -0.3367), (0.0, 0.0, 0.0, 1.0)))
ob_stairs_008.location = (2.08, -8.126, 5.229)
ob_stairs_008.lineart.crease_threshold = 0.0
ob_stairs_007.parent = ob_stairs
ob_stairs_007.matrix_parent_inverse = Matrix(((1.0, 0.0, 0.0, -5.514), (0.0, 1.0, 0.0, -1.679), (-3.725e-09, 0.0, 1.0, -0.3367), (0.0, 0.0, 0.0, 1.0)))
ob_stairs_007.location = (2.08, -8.126, 5.229)
ob_stairs_007.lineart.crease_threshold = 0.0
ob_stairs_006.parent = ob_stairs
ob_stairs_006.matrix_parent_inverse = Matrix(((1.0, 0.0, 0.0, -5.514), (0.0, 1.0, 0.0, -1.679), (-3.725e-09, 0.0, 1.0, -0.3367), (0.0, 0.0, 0.0, 1.0)))
ob_stairs_006.location = (2.08, -8.126, 5.229)
ob_stairs_006.lineart.crease_threshold = 0.0
ob_stairs_005.parent = ob_stairs
ob_stairs_005.matrix_parent_inverse = Matrix(((1.0, 0.0, 0.0, -5.514), (0.0, 1.0, 0.0, -1.679), (-3.725e-09, 0.0, 1.0, -0.3367), (0.0, 0.0, 0.0, 1.0)))
ob_stairs_005.location = (2.08, -8.126, 5.229)
ob_stairs_005.lineart.crease_threshold = 0.0
ob_stairs_004.parent = ob_stairs
ob_stairs_004.matrix_parent_inverse = Matrix(((1.0, 0.0, 0.0, -5.514), (0.0, 1.0, 0.0, -1.679), (-3.725e-09, 0.0, 1.0, -0.3367), (0.0, 0.0, 0.0, 1.0)))
ob_stairs_004.location = (2.08, -8.126, 5.229)
ob_stairs_004.lineart.crease_threshold = 0.0
ob_stairs_003.parent = ob_stairs
ob_stairs_003.matrix_parent_inverse = Matrix(((1.0, 0.0, 0.0, -5.514), (0.0, 1.0, 0.0, -1.679), (-3.725e-09, 0.0, 1.0, -0.3367), (0.0, 0.0, 0.0, 1.0)))
ob_stairs_003.location = (2.08, -8.126, 5.229)
ob_stairs_003.lineart.crease_threshold = 0.0
ob_stairs_002.parent = ob_stairs
ob_stairs_002.matrix_parent_inverse = Matrix(((1.0, 0.0, 0.0, -5.514), (0.0, 1.0, 0.0, -1.679), (-3.725e-09, 0.0, 1.0, -0.3367), (0.0, 0.0, 0.0, 1.0)))
ob_stairs_002.location = (2.08, -8.126, 5.229)
ob_stairs_002.lineart.crease_threshold = 0.0
ob_stairs_001.parent = ob_stairs
ob_stairs_001.matrix_parent_inverse = Matrix(((1.0, 0.0, 0.0, -5.514), (0.0, 1.0, 0.0, -1.679), (-3.725e-09, 0.0, 1.0, -0.3367), (0.0, 0.0, 0.0, 1.0)))
ob_stairs_001.location = (2.08, -8.126, 5.229)
ob_stairs_001.lineart.crease_threshold = 0.0
ob_basement.location = (0.0, 0.0, 0.0)
ob_basement.empty_image_offset = (0.0, 0.0)
ob_basement.lineart.crease_threshold = 0.0
ob_basement_005.parent = ob_basement
ob_basement_005.location = (0.0, 0.0, 0.0)
ob_basement_005.lock_rotations_4d = False
ob_basement_005.empty_display_type = 'ARROWS'
ob_basement_005.lineart.crease_threshold = 0.0
ob_basement_004.parent = ob_basement
ob_basement_004.location = (0.0, 0.0, 0.0)
ob_basement_004.lock_rotations_4d = False
ob_basement_004.empty_display_type = 'ARROWS'
ob_basement_004.lineart.crease_threshold = 0.0
ob_basement_003.parent = ob_basement
ob_basement_003.location = (0.0, 0.0, 0.0)
ob_basement_003.lock_rotations_4d = False
ob_basement_003.empty_display_type = 'ARROWS'
ob_basement_003.lineart.crease_threshold = 0.0
ob_basement_002.parent = ob_basement
ob_basement_002.location = (0.0, 0.0, 0.0)
ob_basement_002.lock_rotations_4d = False
ob_basement_002.empty_display_type = 'ARROWS'
ob_basement_002.lineart.crease_threshold = 0.0
ob_basement_001.parent = ob_basement
ob_basement_001.location = (0.0, 0.0, 0.0)
ob_basement_001.lock_rotations_4d = False
ob_basement_001.empty_display_type = 'ARROWS'
ob_basement_001.lineart.crease_threshold = 0.0
ob_lamp.location = (4.076, 1.005, 5.904)
ob_lamp.rotation_euler = (0.6503, 0.05522, 1.866)
ob_lamp.lock_rotations_4d = False
ob_lamp.empty_display_type = 'ARROWS'
ob_lamp.color = (0.0, 0.0, 0.0, 0.0)
ob_lamp.lineart.crease_threshold = 0.0
ob_camera.location = (14.47, -13.03, 10.1)
ob_camera.rotation_euler = (1.109, 0.01082, 0.8149)
ob_camera.lock_rotations_4d = False
ob_camera.empty_display_type = 'ARROWS'
ob_camera.color = (0.0, 0.0, 0.0, 0.0)
ob_camera.display_type = 'WIRE'
ob_camera.lineart.crease_threshold = 0.0
ob_temple_001.location = (0.0, 0.0, 5.6)
ob_temple_001.empty_image_offset = (0.0, 0.0)
ob_temple_001.lineart.crease_threshold = 0.0
ob_front_wall3.parent = ob_temple_001
ob_front_wall3.matrix_parent_inverse = Matrix(((1.0, 0.0, 0.0, -0.0), (0.0, 1.0, 0.0, -0.0), (0.0, 0.0, 1.0, -5.6), (0.0, 0.0, 0.0, 1.0)))
ob_front_wall3.location = (0.0, 0.0, 5.6)
ob_front_wall3.lineart.crease_threshold = 0.0
ob_front_wall2.parent = ob_temple_001
ob_front_wall2.matrix_parent_inverse = Matrix(((1.0, 0.0, 0.0, -0.0), (0.0, 1.0, 0.0, -0.0), (0.0, 0.0, 1.0, -5.6), (0.0, 0.0, 0.0, 1.0)))
ob_front_wall2.location = (0.0, 0.0, 5.6)
ob_front_wall2.lineart.crease_threshold = 0.0
ob_front_wall1.parent = ob_temple_001
ob_front_wall1.matrix_parent_inverse = Matrix(((1.0, 0.0, 0.0, -0.0), (0.0, 1.0, 0.0, -0.0), (0.0, 0.0, 1.0, -5.6), (0.0, 0.0, 0.0, 1.0)))
ob_front_wall1.location = (0.0, 0.0, 5.6)
ob_front_wall1.lineart.crease_threshold = 0.0
ob_left_wall.parent = ob_temple_001
ob_left_wall.matrix_parent_inverse = Matrix(((1.0, 0.0, 0.0, -0.0), (0.0, 1.0, 0.0, -0.0), (0.0, 0.0, 1.0, -5.6), (0.0, 0.0, 0.0, 1.0)))
ob_left_wall.location = (0.0, 0.0, 5.6)
ob_left_wall.lineart.crease_threshold = 0.0
ob_back_wall.parent = ob_temple_001
ob_back_wall.matrix_parent_inverse = Matrix(((1.0, 0.0, 0.0, -0.0), (0.0, 1.0, 0.0, -0.0), (0.0, 0.0, 1.0, -5.6), (0.0, 0.0, 0.0, 1.0)))
ob_back_wall.location = (0.0, 0.0, 5.6)
ob_back_wall.lineart.crease_threshold = 0.0
ob_right_wall.parent = ob_temple_001
ob_right_wall.matrix_parent_inverse = Matrix(((1.0, 0.0, 0.0, -0.0), (0.0, 1.0, 0.0, -0.0), (0.0, 0.0, 1.0, -5.6), (0.0, 0.0, 0.0, 1.0)))
ob_right_wall.location = (0.0, 0.0, 5.6)
ob_right_wall.lineart.crease_threshold = 0.0
ob_wall_int1.parent = ob_temple_001
ob_wall_int1.matrix_parent_inverse = Matrix(((1.0, 0.0, 0.0, -0.0), (0.0, 1.0, 0.0, -0.0), (0.0, 0.0, 1.0, -5.6), (0.0, 0.0, 0.0, 1.0)))
ob_wall_int1.location = (0.0, 0.0, 5.6)
ob_wall_int1.lineart.crease_threshold = 0.0
ob_wall_int2.parent = ob_temple_001
ob_wall_int2.matrix_parent_inverse = Matrix(((1.0, 0.0, 0.0, -0.0), (0.0, 1.0, 0.0, -0.0), (0.0, 0.0, 1.0, -5.6), (0.0, 0.0, 0.0, 1.0)))
ob_wall_int2.location = (0.0, 0.0, 5.6)
ob_wall_int2.lineart.crease_threshold = 0.0
ob_roof.parent = ob_temple_001
ob_roof.matrix_parent_inverse = Matrix(((1.0, 0.0, 0.0, -0.0), (0.0, 1.0, 0.0, -0.0), (0.0, 0.0, 1.0, -5.6), (0.0, 0.0, 0.0, 1.0)))
ob_roof.location = (0.0, 0.0, 5.6)
ob_roof.lineart.crease_threshold = 0.0
ob_floor.parent = ob_temple_001
ob_floor.matrix_parent_inverse = Matrix(((1.0, 0.0, 0.0, -0.0), (0.0, 1.0, 0.0, -0.0), (0.0, 0.0, 1.0, -5.6), (0.0, 0.0, 0.0, 1.0)))
ob_floor.location = (0.0, 0.0, 5.6)
ob_floor.lineart.crease_threshold = 0.0
ob_stick2.location = (30.34, 4.121, 9.407)
ob_stick2.lineart.crease_threshold = 0.0
ob_stick1.location = (30.34, 8.096, 9.407)
ob_stick1.lineart.crease_threshold = 0.0
ob_oratory.location = (13.48, 6.178, 8.407)
ob_oratory.lineart.crease_threshold = 0.0
ob_green.location = (-11.34, -11.37, 0.5437)
ob_green.lineart.crease_threshold = 0.0
ob_black.location = (11.31, -11.37, 0.5437)
ob_black.lineart.crease_threshold = 0.0
ob_red.location = (11.31, 11.34, 0.5437)
ob_red.lineart.crease_threshold = 0.0
ob_blue.location = (-11.53, 11.34, 0.5437)
ob_blue.scale = (0.4054, 0.4054, 0.1622)
ob_blue.lineart.crease_threshold = 0.0
ob_table.location = (-4.721, 0.0, 0.9023)
ob_table.lineart.crease_threshold = 0.0

# ---- collection membership
col_collection_1.objects.link(ob_stairs)
col_collection_1.objects.link(ob_stairs_013)
col_collection_1.objects.link(ob_stairs_012)
col_collection_1.objects.link(ob_stairs_011)
col_collection_1.objects.link(ob_stairs_010)
col_collection_1.objects.link(ob_stairs_009)
col_collection_1.objects.link(ob_stairs_008)
col_collection_1.objects.link(ob_stairs_007)
col_collection_1.objects.link(ob_stairs_006)
col_collection_1.objects.link(ob_stairs_005)
col_collection_1.objects.link(ob_stairs_004)
col_collection_1.objects.link(ob_stairs_003)
col_collection_1.objects.link(ob_stairs_002)
col_collection_1.objects.link(ob_stairs_001)
col_collection_1.objects.link(ob_basement)
col_collection_1.objects.link(ob_basement_005)
col_collection_1.objects.link(ob_basement_004)
col_collection_1.objects.link(ob_basement_003)
col_collection_1.objects.link(ob_basement_002)
col_collection_1.objects.link(ob_basement_001)
col_collection_1.objects.link(ob_lamp)
col_collection_1.objects.link(ob_camera)
col_collection_2.objects.link(ob_temple_001)
col_collection_2.objects.link(ob_front_wall3)
col_collection_2.objects.link(ob_front_wall2)
col_collection_2.objects.link(ob_front_wall1)
col_collection_2.objects.link(ob_left_wall)
col_collection_2.objects.link(ob_back_wall)
col_collection_2.objects.link(ob_right_wall)
col_collection_2.objects.link(ob_wall_int1)
col_collection_2.objects.link(ob_wall_int2)
col_collection_2.objects.link(ob_roof)
col_collection_2.objects.link(ob_floor)
col_collection_3.objects.link(ob_stick2)
col_collection_3.objects.link(ob_stick1)
col_collection_3.objects.link(ob_oratory)
col_collection_4.objects.link(ob_green)
col_collection_4.objects.link(ob_black)
col_collection_4.objects.link(ob_red)
col_collection_4.objects.link(ob_blue)
col_collection_4.objects.link(ob_table)

# ---- scene / render settings (as saved in the file)
scene.camera = ob_camera
scene.frame_start = 1; scene.frame_end = 250; scene.frame_set(1)
scene.render.engine = 'BLENDER_EEVEE_NEXT'
scene.render.resolution_percentage = 50
scene.render.dither_intensity = 0.0
scene.cycles.use_denoising = False
scene.cycles.samples = 10
scene.cycles.sampling_pattern = 'TABULATED_SOBOL'
scene.cycles.light_sampling_threshold = 0.0
scene.cycles.use_adaptive_sampling = False
scene.cycles.use_light_tree = False
scene.cycles.blur_glossy = 0.0
scene.cycles.pixel_filter_type = 'GAUSSIAN'
scene.cycles.sample_clamp_indirect = 0.0
scene.view_settings.view_transform = 'Standard'
bpy.context.view_layer.update()
